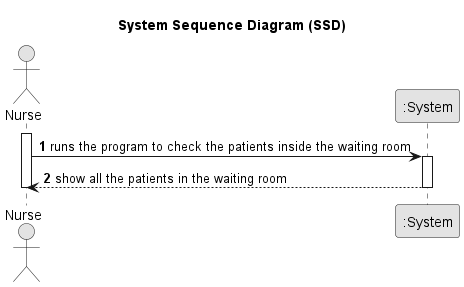

The diagram above was rendered by PlantUML. Its source (embedded in the PNG):
@startuml
skinparam monochrome true
skinparam packageStyle rectangle
skinparam shadowing false

title System Sequence Diagram (SSD)

autonumber

actor Nurse
participant ":System" as System

activate Nurse
    Nurse -> System : runs the program to check the patients inside the waiting room

activate System
    System --> Nurse : show all the patients in the waiting room
deactivate System
deactivate Nurse

@enduml